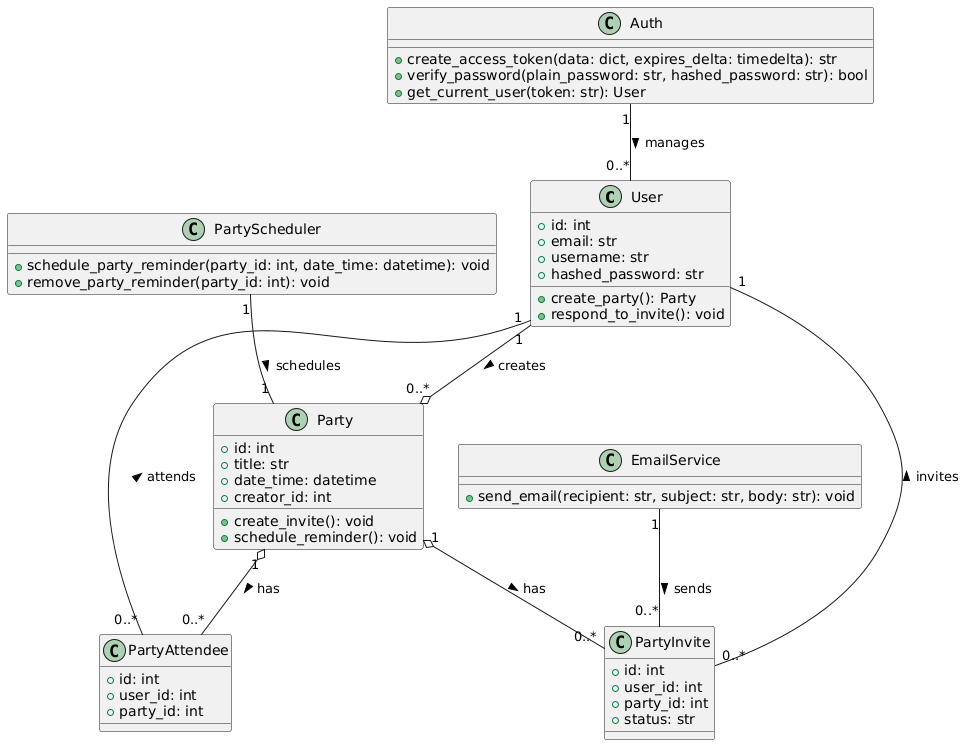

The diagram above was rendered by PlantUML. Its source (embedded in the PNG):
@startuml
class User {
    +id: int
    +email: str
    +username: str
    +hashed_password: str
    +create_party(): Party
    +respond_to_invite(): void
}

class Party {
    +id: int
    +title: str
    +date_time: datetime
    +creator_id: int
    +create_invite(): void
    +schedule_reminder(): void
}

class PartyInvite {
    +id: int
    +user_id: int
    +party_id: int
    +status: str
}

class PartyAttendee {
    +id: int
    +user_id: int
    +party_id: int
}

class EmailService {
    +send_email(recipient: str, subject: str, body: str): void
}

class Auth {
    +create_access_token(data: dict, expires_delta: timedelta): str
    +verify_password(plain_password: str, hashed_password: str): bool
    +get_current_user(token: str): User
}

class PartyScheduler {
    +schedule_party_reminder(party_id: int, date_time: datetime): void
    +remove_party_reminder(party_id: int): void
}

User "1" --o "0..*" Party : creates >
Party "1" o-- "0..*" PartyInvite : has >
Party "1" o-- "0..*" PartyAttendee : has >
PartyInvite "0..*" -- "1" User : invites >
PartyAttendee "0..*" -- "1" User : attends >
EmailService "1" -- "0..*" PartyInvite : sends >
Auth "1" -- "0..*" User : manages >
PartyScheduler "1" -- "1" Party : schedules >
@enduml